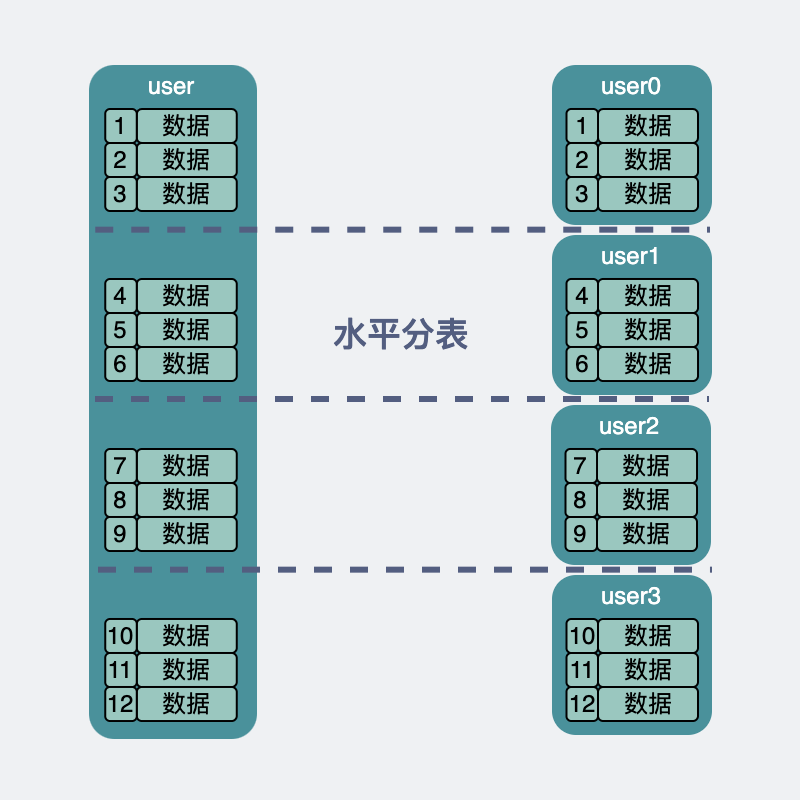

The diagram above was exported from draw.io. Its source (the exported page's mxGraphModel, read from the mxfile embedded in the PNG):
<mxGraphModel dx="865" dy="-296" grid="0" gridSize="10" guides="1" tooltips="1" connect="1" arrows="1" fold="1" page="1" pageScale="1" pageWidth="400" pageHeight="400" background="#EFF1F3" math="0" shadow="0">
  <root>
    <mxCell id="0" />
    <mxCell id="1" parent="0" />
    <mxCell id="yyw1uqhGUR_v7xHCsKaX-17" value="&lt;font color=&quot;#ffffff&quot;&gt;&lt;span style=&quot;font-size: 16px&quot;&gt;&lt;br&gt;&lt;/span&gt;&lt;/font&gt;" style="whiteSpace=wrap;html=1;aspect=fixed;rounded=1;strokeColor=none;fillColor=#4A919B;" parent="1" vertex="1">
      <mxGeometry x="275.5" y="832" width="80" height="80" as="geometry" />
    </mxCell>
    <mxCell id="yyw1uqhGUR_v7xHCsKaX-18" value="数据" style="rounded=1;whiteSpace=wrap;html=1;fillColor=#9AC7BF;strokeColor=default;fontColor=#000000;align=center;" parent="1" vertex="1">
      <mxGeometry x="298.5" y="854" width="50" height="17" as="geometry" />
    </mxCell>
    <mxCell id="yyw1uqhGUR_v7xHCsKaX-19" value="&lt;font color=&quot;#ffffff&quot;&gt;user0&lt;/font&gt;" style="text;html=1;strokeColor=none;fillColor=none;align=center;verticalAlign=middle;whiteSpace=wrap;rounded=0;dashed=1;fontColor=#535E80;" parent="1" vertex="1">
      <mxGeometry x="287.5" y="832" width="55" height="22" as="geometry" />
    </mxCell>
    <mxCell id="yyw1uqhGUR_v7xHCsKaX-20" value="&lt;font&gt;1&lt;/font&gt;" style="rounded=1;whiteSpace=wrap;html=1;fillColor=#9AC7BF;strokeColor=default;fontColor=#000000;" parent="1" vertex="1">
      <mxGeometry x="282.75" y="854" width="15.75" height="17" as="geometry" />
    </mxCell>
    <mxCell id="yyw1uqhGUR_v7xHCsKaX-21" value="数据" style="rounded=1;whiteSpace=wrap;html=1;fillColor=#9AC7BF;strokeColor=default;fontColor=#000000;align=center;" parent="1" vertex="1">
      <mxGeometry x="298.5" y="871" width="50" height="17" as="geometry" />
    </mxCell>
    <mxCell id="yyw1uqhGUR_v7xHCsKaX-22" value="&lt;font&gt;2&lt;/font&gt;" style="rounded=1;whiteSpace=wrap;html=1;fillColor=#9AC7BF;strokeColor=default;fontColor=#000000;" parent="1" vertex="1">
      <mxGeometry x="282.75" y="871" width="15.75" height="17" as="geometry" />
    </mxCell>
    <mxCell id="yyw1uqhGUR_v7xHCsKaX-23" value="数据" style="rounded=1;whiteSpace=wrap;html=1;fillColor=#9AC7BF;strokeColor=default;fontColor=#000000;align=center;" parent="1" vertex="1">
      <mxGeometry x="298.5" y="888" width="50" height="17" as="geometry" />
    </mxCell>
    <mxCell id="yyw1uqhGUR_v7xHCsKaX-24" value="&lt;font&gt;3&lt;/font&gt;" style="rounded=1;whiteSpace=wrap;html=1;fillColor=#9AC7BF;strokeColor=default;fontColor=#000000;" parent="1" vertex="1">
      <mxGeometry x="282.75" y="888" width="15.75" height="17" as="geometry" />
    </mxCell>
    <mxCell id="yyw1uqhGUR_v7xHCsKaX-25" value="&lt;font color=&quot;#ffffff&quot;&gt;&lt;span style=&quot;font-size: 16px&quot;&gt;&lt;br&gt;&lt;/span&gt;&lt;/font&gt;" style="whiteSpace=wrap;html=1;aspect=fixed;rounded=1;strokeColor=none;fillColor=#4A919B;" parent="1" vertex="1">
      <mxGeometry x="275.5" y="917" width="80" height="80" as="geometry" />
    </mxCell>
    <mxCell id="yyw1uqhGUR_v7xHCsKaX-26" value="数据" style="rounded=1;whiteSpace=wrap;html=1;fillColor=#9AC7BF;strokeColor=default;fontColor=#000000;align=center;" parent="1" vertex="1">
      <mxGeometry x="298.5" y="939" width="50" height="17" as="geometry" />
    </mxCell>
    <mxCell id="yyw1uqhGUR_v7xHCsKaX-27" value="&lt;font color=&quot;#ffffff&quot;&gt;user1&lt;/font&gt;" style="text;html=1;strokeColor=none;fillColor=none;align=center;verticalAlign=middle;whiteSpace=wrap;rounded=0;dashed=1;fontColor=#535E80;" parent="1" vertex="1">
      <mxGeometry x="287.5" y="917" width="55" height="22" as="geometry" />
    </mxCell>
    <mxCell id="yyw1uqhGUR_v7xHCsKaX-28" value="&lt;font&gt;4&lt;/font&gt;" style="rounded=1;whiteSpace=wrap;html=1;fillColor=#9AC7BF;strokeColor=default;fontColor=#000000;" parent="1" vertex="1">
      <mxGeometry x="282.75" y="939" width="15.75" height="17" as="geometry" />
    </mxCell>
    <mxCell id="yyw1uqhGUR_v7xHCsKaX-29" value="数据" style="rounded=1;whiteSpace=wrap;html=1;fillColor=#9AC7BF;strokeColor=default;fontColor=#000000;align=center;" parent="1" vertex="1">
      <mxGeometry x="298.5" y="956" width="50" height="17" as="geometry" />
    </mxCell>
    <mxCell id="yyw1uqhGUR_v7xHCsKaX-30" value="&lt;font&gt;5&lt;/font&gt;" style="rounded=1;whiteSpace=wrap;html=1;fillColor=#9AC7BF;strokeColor=default;fontColor=#000000;" parent="1" vertex="1">
      <mxGeometry x="282.75" y="956" width="15.75" height="17" as="geometry" />
    </mxCell>
    <mxCell id="yyw1uqhGUR_v7xHCsKaX-31" value="数据" style="rounded=1;whiteSpace=wrap;html=1;fillColor=#9AC7BF;strokeColor=default;fontColor=#000000;align=center;" parent="1" vertex="1">
      <mxGeometry x="298.5" y="973" width="50" height="17" as="geometry" />
    </mxCell>
    <mxCell id="yyw1uqhGUR_v7xHCsKaX-32" value="&lt;font&gt;6&lt;/font&gt;" style="rounded=1;whiteSpace=wrap;html=1;fillColor=#9AC7BF;strokeColor=default;fontColor=#000000;" parent="1" vertex="1">
      <mxGeometry x="282.75" y="973" width="15.75" height="17" as="geometry" />
    </mxCell>
    <mxCell id="yyw1uqhGUR_v7xHCsKaX-33" value="&lt;font color=&quot;#ffffff&quot;&gt;&lt;span style=&quot;font-size: 16px&quot;&gt;&lt;br&gt;&lt;/span&gt;&lt;/font&gt;" style="whiteSpace=wrap;html=1;aspect=fixed;rounded=1;strokeColor=none;fillColor=#4A919B;" parent="1" vertex="1">
      <mxGeometry x="275" y="1002" width="80" height="80" as="geometry" />
    </mxCell>
    <mxCell id="yyw1uqhGUR_v7xHCsKaX-34" value="数据" style="rounded=1;whiteSpace=wrap;html=1;fillColor=#9AC7BF;strokeColor=default;fontColor=#000000;align=center;" parent="1" vertex="1">
      <mxGeometry x="298" y="1024" width="50" height="17" as="geometry" />
    </mxCell>
    <mxCell id="yyw1uqhGUR_v7xHCsKaX-35" value="&lt;font color=&quot;#ffffff&quot;&gt;user2&lt;/font&gt;" style="text;html=1;strokeColor=none;fillColor=none;align=center;verticalAlign=middle;whiteSpace=wrap;rounded=0;dashed=1;fontColor=#535E80;" parent="1" vertex="1">
      <mxGeometry x="287" y="1002" width="55" height="22" as="geometry" />
    </mxCell>
    <mxCell id="yyw1uqhGUR_v7xHCsKaX-36" value="&lt;font&gt;7&lt;/font&gt;" style="rounded=1;whiteSpace=wrap;html=1;fillColor=#9AC7BF;strokeColor=default;fontColor=#000000;" parent="1" vertex="1">
      <mxGeometry x="282.25" y="1024" width="15.75" height="17" as="geometry" />
    </mxCell>
    <mxCell id="yyw1uqhGUR_v7xHCsKaX-37" value="数据" style="rounded=1;whiteSpace=wrap;html=1;fillColor=#9AC7BF;strokeColor=default;fontColor=#000000;align=center;" parent="1" vertex="1">
      <mxGeometry x="298" y="1041" width="50" height="17" as="geometry" />
    </mxCell>
    <mxCell id="yyw1uqhGUR_v7xHCsKaX-38" value="&lt;font&gt;8&lt;/font&gt;" style="rounded=1;whiteSpace=wrap;html=1;fillColor=#9AC7BF;strokeColor=default;fontColor=#000000;" parent="1" vertex="1">
      <mxGeometry x="282.25" y="1041" width="15.75" height="17" as="geometry" />
    </mxCell>
    <mxCell id="yyw1uqhGUR_v7xHCsKaX-39" value="数据" style="rounded=1;whiteSpace=wrap;html=1;fillColor=#9AC7BF;strokeColor=default;fontColor=#000000;align=center;" parent="1" vertex="1">
      <mxGeometry x="298" y="1058" width="50" height="17" as="geometry" />
    </mxCell>
    <mxCell id="yyw1uqhGUR_v7xHCsKaX-40" value="&lt;font&gt;9&lt;/font&gt;" style="rounded=1;whiteSpace=wrap;html=1;fillColor=#9AC7BF;strokeColor=default;fontColor=#000000;" parent="1" vertex="1">
      <mxGeometry x="282.25" y="1058" width="15.75" height="17" as="geometry" />
    </mxCell>
    <mxCell id="yyw1uqhGUR_v7xHCsKaX-41" value="&lt;font color=&quot;#ffffff&quot;&gt;&lt;span style=&quot;font-size: 16px&quot;&gt;&lt;br&gt;&lt;/span&gt;&lt;/font&gt;" style="whiteSpace=wrap;html=1;aspect=fixed;rounded=1;strokeColor=none;fillColor=#4A919B;" parent="1" vertex="1">
      <mxGeometry x="275.5" y="1087" width="80" height="80" as="geometry" />
    </mxCell>
    <mxCell id="yyw1uqhGUR_v7xHCsKaX-42" value="数据" style="rounded=1;whiteSpace=wrap;html=1;fillColor=#9AC7BF;strokeColor=default;fontColor=#000000;align=center;" parent="1" vertex="1">
      <mxGeometry x="298.5" y="1109" width="50" height="17" as="geometry" />
    </mxCell>
    <mxCell id="yyw1uqhGUR_v7xHCsKaX-43" value="&lt;font color=&quot;#ffffff&quot;&gt;user3&lt;/font&gt;" style="text;html=1;strokeColor=none;fillColor=none;align=center;verticalAlign=middle;whiteSpace=wrap;rounded=0;dashed=1;fontColor=#535E80;" parent="1" vertex="1">
      <mxGeometry x="287.5" y="1087" width="55" height="22" as="geometry" />
    </mxCell>
    <mxCell id="yyw1uqhGUR_v7xHCsKaX-44" value="&lt;font&gt;10&lt;/font&gt;" style="rounded=1;whiteSpace=wrap;html=1;fillColor=#9AC7BF;strokeColor=default;fontColor=#000000;" parent="1" vertex="1">
      <mxGeometry x="282.75" y="1109" width="15.75" height="17" as="geometry" />
    </mxCell>
    <mxCell id="yyw1uqhGUR_v7xHCsKaX-45" value="数据" style="rounded=1;whiteSpace=wrap;html=1;fillColor=#9AC7BF;strokeColor=default;fontColor=#000000;align=center;" parent="1" vertex="1">
      <mxGeometry x="298.5" y="1126" width="50" height="17" as="geometry" />
    </mxCell>
    <mxCell id="yyw1uqhGUR_v7xHCsKaX-46" value="&lt;font&gt;11&lt;/font&gt;" style="rounded=1;whiteSpace=wrap;html=1;fillColor=#9AC7BF;strokeColor=default;fontColor=#000000;" parent="1" vertex="1">
      <mxGeometry x="282.75" y="1126" width="15.75" height="17" as="geometry" />
    </mxCell>
    <mxCell id="yyw1uqhGUR_v7xHCsKaX-47" value="数据" style="rounded=1;whiteSpace=wrap;html=1;fillColor=#9AC7BF;strokeColor=default;fontColor=#000000;align=center;" parent="1" vertex="1">
      <mxGeometry x="298.5" y="1143" width="50" height="17" as="geometry" />
    </mxCell>
    <mxCell id="yyw1uqhGUR_v7xHCsKaX-48" value="&lt;font&gt;12&lt;/font&gt;" style="rounded=1;whiteSpace=wrap;html=1;fillColor=#9AC7BF;strokeColor=default;fontColor=#000000;" parent="1" vertex="1">
      <mxGeometry x="282.75" y="1143" width="15.75" height="17" as="geometry" />
    </mxCell>
    <mxCell id="GSjFHF2CIG4gb6S8epUb-2" value="" style="rounded=1;whiteSpace=wrap;html=1;fillColor=#4A919B;strokeColor=none;" vertex="1" parent="1">
      <mxGeometry x="44" y="832" width="84" height="337" as="geometry" />
    </mxCell>
    <mxCell id="GSjFHF2CIG4gb6S8epUb-3" value="数据" style="rounded=1;whiteSpace=wrap;html=1;fillColor=#9AC7BF;strokeColor=default;fontColor=#000000;align=center;" vertex="1" parent="1">
      <mxGeometry x="67.88" y="854" width="50" height="17" as="geometry" />
    </mxCell>
    <mxCell id="GSjFHF2CIG4gb6S8epUb-4" value="&lt;font&gt;1&lt;/font&gt;" style="rounded=1;whiteSpace=wrap;html=1;fillColor=#9AC7BF;strokeColor=default;fontColor=#000000;" vertex="1" parent="1">
      <mxGeometry x="52.129999999999995" y="854" width="15.75" height="17" as="geometry" />
    </mxCell>
    <mxCell id="GSjFHF2CIG4gb6S8epUb-5" value="数据" style="rounded=1;whiteSpace=wrap;html=1;fillColor=#9AC7BF;strokeColor=default;fontColor=#000000;align=center;" vertex="1" parent="1">
      <mxGeometry x="67.88" y="871" width="50" height="17" as="geometry" />
    </mxCell>
    <mxCell id="GSjFHF2CIG4gb6S8epUb-6" value="&lt;font&gt;2&lt;/font&gt;" style="rounded=1;whiteSpace=wrap;html=1;fillColor=#9AC7BF;strokeColor=default;fontColor=#000000;" vertex="1" parent="1">
      <mxGeometry x="52.129999999999995" y="871" width="15.75" height="17" as="geometry" />
    </mxCell>
    <mxCell id="GSjFHF2CIG4gb6S8epUb-7" value="数据" style="rounded=1;whiteSpace=wrap;html=1;fillColor=#9AC7BF;strokeColor=default;fontColor=#000000;align=center;" vertex="1" parent="1">
      <mxGeometry x="67.88" y="888" width="50" height="17" as="geometry" />
    </mxCell>
    <mxCell id="GSjFHF2CIG4gb6S8epUb-8" value="&lt;font&gt;3&lt;/font&gt;" style="rounded=1;whiteSpace=wrap;html=1;fillColor=#9AC7BF;strokeColor=default;fontColor=#000000;" vertex="1" parent="1">
      <mxGeometry x="52.129999999999995" y="888" width="15.75" height="17" as="geometry" />
    </mxCell>
    <mxCell id="GSjFHF2CIG4gb6S8epUb-9" value="数据" style="rounded=1;whiteSpace=wrap;html=1;fillColor=#9AC7BF;strokeColor=default;fontColor=#000000;align=center;" vertex="1" parent="1">
      <mxGeometry x="67.88" y="939" width="50" height="17" as="geometry" />
    </mxCell>
    <mxCell id="GSjFHF2CIG4gb6S8epUb-10" value="&lt;font&gt;4&lt;/font&gt;" style="rounded=1;whiteSpace=wrap;html=1;fillColor=#9AC7BF;strokeColor=default;fontColor=#000000;" vertex="1" parent="1">
      <mxGeometry x="52.129999999999995" y="939" width="15.75" height="17" as="geometry" />
    </mxCell>
    <mxCell id="GSjFHF2CIG4gb6S8epUb-11" value="数据" style="rounded=1;whiteSpace=wrap;html=1;fillColor=#9AC7BF;strokeColor=default;fontColor=#000000;align=center;" vertex="1" parent="1">
      <mxGeometry x="67.88" y="956" width="50" height="17" as="geometry" />
    </mxCell>
    <mxCell id="GSjFHF2CIG4gb6S8epUb-12" value="&lt;font&gt;5&lt;/font&gt;" style="rounded=1;whiteSpace=wrap;html=1;fillColor=#9AC7BF;strokeColor=default;fontColor=#000000;" vertex="1" parent="1">
      <mxGeometry x="52.129999999999995" y="956" width="15.75" height="17" as="geometry" />
    </mxCell>
    <mxCell id="GSjFHF2CIG4gb6S8epUb-13" value="数据" style="rounded=1;whiteSpace=wrap;html=1;fillColor=#9AC7BF;strokeColor=default;fontColor=#000000;align=center;" vertex="1" parent="1">
      <mxGeometry x="67.88" y="973" width="50" height="17" as="geometry" />
    </mxCell>
    <mxCell id="GSjFHF2CIG4gb6S8epUb-14" value="&lt;font&gt;6&lt;/font&gt;" style="rounded=1;whiteSpace=wrap;html=1;fillColor=#9AC7BF;strokeColor=default;fontColor=#000000;" vertex="1" parent="1">
      <mxGeometry x="52.129999999999995" y="973" width="15.75" height="17" as="geometry" />
    </mxCell>
    <mxCell id="GSjFHF2CIG4gb6S8epUb-15" value="数据" style="rounded=1;whiteSpace=wrap;html=1;fillColor=#9AC7BF;strokeColor=default;fontColor=#000000;align=center;" vertex="1" parent="1">
      <mxGeometry x="67.88" y="1024" width="50" height="17" as="geometry" />
    </mxCell>
    <mxCell id="GSjFHF2CIG4gb6S8epUb-16" value="&lt;font&gt;7&lt;/font&gt;" style="rounded=1;whiteSpace=wrap;html=1;fillColor=#9AC7BF;strokeColor=default;fontColor=#000000;" vertex="1" parent="1">
      <mxGeometry x="52.129999999999995" y="1024" width="15.75" height="17" as="geometry" />
    </mxCell>
    <mxCell id="GSjFHF2CIG4gb6S8epUb-17" value="数据" style="rounded=1;whiteSpace=wrap;html=1;fillColor=#9AC7BF;strokeColor=default;fontColor=#000000;align=center;" vertex="1" parent="1">
      <mxGeometry x="67.88" y="1041" width="50" height="17" as="geometry" />
    </mxCell>
    <mxCell id="GSjFHF2CIG4gb6S8epUb-18" value="&lt;font&gt;8&lt;/font&gt;" style="rounded=1;whiteSpace=wrap;html=1;fillColor=#9AC7BF;strokeColor=default;fontColor=#000000;" vertex="1" parent="1">
      <mxGeometry x="52.129999999999995" y="1041" width="15.75" height="17" as="geometry" />
    </mxCell>
    <mxCell id="GSjFHF2CIG4gb6S8epUb-19" value="数据" style="rounded=1;whiteSpace=wrap;html=1;fillColor=#9AC7BF;strokeColor=default;fontColor=#000000;align=center;" vertex="1" parent="1">
      <mxGeometry x="67.88" y="1058" width="50" height="17" as="geometry" />
    </mxCell>
    <mxCell id="GSjFHF2CIG4gb6S8epUb-20" value="&lt;font&gt;9&lt;/font&gt;" style="rounded=1;whiteSpace=wrap;html=1;fillColor=#9AC7BF;strokeColor=default;fontColor=#000000;" vertex="1" parent="1">
      <mxGeometry x="52.129999999999995" y="1058" width="15.75" height="17" as="geometry" />
    </mxCell>
    <mxCell id="GSjFHF2CIG4gb6S8epUb-21" value="数据" style="rounded=1;whiteSpace=wrap;html=1;fillColor=#9AC7BF;strokeColor=default;fontColor=#000000;align=center;" vertex="1" parent="1">
      <mxGeometry x="67.88" y="1109" width="50" height="17" as="geometry" />
    </mxCell>
    <mxCell id="GSjFHF2CIG4gb6S8epUb-22" value="&lt;font&gt;10&lt;/font&gt;" style="rounded=1;whiteSpace=wrap;html=1;fillColor=#9AC7BF;strokeColor=default;fontColor=#000000;" vertex="1" parent="1">
      <mxGeometry x="52.129999999999995" y="1109" width="15.75" height="17" as="geometry" />
    </mxCell>
    <mxCell id="GSjFHF2CIG4gb6S8epUb-23" value="数据" style="rounded=1;whiteSpace=wrap;html=1;fillColor=#9AC7BF;strokeColor=default;fontColor=#000000;align=center;" vertex="1" parent="1">
      <mxGeometry x="67.88" y="1126" width="50" height="17" as="geometry" />
    </mxCell>
    <mxCell id="GSjFHF2CIG4gb6S8epUb-24" value="&lt;font&gt;11&lt;/font&gt;" style="rounded=1;whiteSpace=wrap;html=1;fillColor=#9AC7BF;strokeColor=default;fontColor=#000000;" vertex="1" parent="1">
      <mxGeometry x="52.129999999999995" y="1126" width="15.75" height="17" as="geometry" />
    </mxCell>
    <mxCell id="GSjFHF2CIG4gb6S8epUb-25" value="数据" style="rounded=1;whiteSpace=wrap;html=1;fillColor=#9AC7BF;strokeColor=default;fontColor=#000000;align=center;" vertex="1" parent="1">
      <mxGeometry x="67.88" y="1143" width="50" height="17" as="geometry" />
    </mxCell>
    <mxCell id="GSjFHF2CIG4gb6S8epUb-26" value="&lt;font&gt;12&lt;/font&gt;" style="rounded=1;whiteSpace=wrap;html=1;fillColor=#9AC7BF;strokeColor=default;fontColor=#000000;" vertex="1" parent="1">
      <mxGeometry x="52.129999999999995" y="1143" width="15.75" height="17" as="geometry" />
    </mxCell>
    <mxCell id="GSjFHF2CIG4gb6S8epUb-27" value="&lt;font color=&quot;#ffffff&quot;&gt;user&lt;/font&gt;" style="text;html=1;strokeColor=none;fillColor=none;align=center;verticalAlign=middle;whiteSpace=wrap;rounded=0;dashed=1;fontColor=#535E80;" vertex="1" parent="1">
      <mxGeometry x="57.5" y="832" width="55" height="22" as="geometry" />
    </mxCell>
    <mxCell id="GSjFHF2CIG4gb6S8epUb-29" value="" style="endArrow=none;dashed=1;html=1;rounded=0;strokeWidth=3;strokeColor=#535E80;" edge="1" parent="1">
      <mxGeometry width="50" height="50" relative="1" as="geometry">
        <mxPoint x="47" y="999" as="sourcePoint" />
        <mxPoint x="354" y="999" as="targetPoint" />
      </mxGeometry>
    </mxCell>
    <mxCell id="GSjFHF2CIG4gb6S8epUb-30" value="" style="endArrow=none;dashed=1;html=1;rounded=0;strokeWidth=3;strokeColor=#535E80;" edge="1" parent="1">
      <mxGeometry width="50" height="50" relative="1" as="geometry">
        <mxPoint x="47.129999999999995" y="914.33" as="sourcePoint" />
        <mxPoint x="354.13" y="914.33" as="targetPoint" />
      </mxGeometry>
    </mxCell>
    <mxCell id="GSjFHF2CIG4gb6S8epUb-31" value="" style="endArrow=none;dashed=1;html=1;rounded=0;strokeWidth=3;strokeColor=#535E80;" edge="1" parent="1">
      <mxGeometry width="50" height="50" relative="1" as="geometry">
        <mxPoint x="48.500000000000114" y="1084.33" as="sourcePoint" />
        <mxPoint x="355.5000000000001" y="1084.33" as="targetPoint" />
      </mxGeometry>
    </mxCell>
    <mxCell id="GSjFHF2CIG4gb6S8epUb-32" value="&lt;font style=&quot;font-size: 17px;&quot; color=&quot;#535e80&quot;&gt;&lt;b&gt;水平分表&lt;/b&gt;&lt;/font&gt;" style="text;html=1;strokeColor=none;fillColor=none;align=center;verticalAlign=middle;whiteSpace=wrap;rounded=0;" vertex="1" parent="1">
      <mxGeometry x="164" y="951" width="73" height="32" as="geometry" />
    </mxCell>
  </root>
</mxGraphModel>